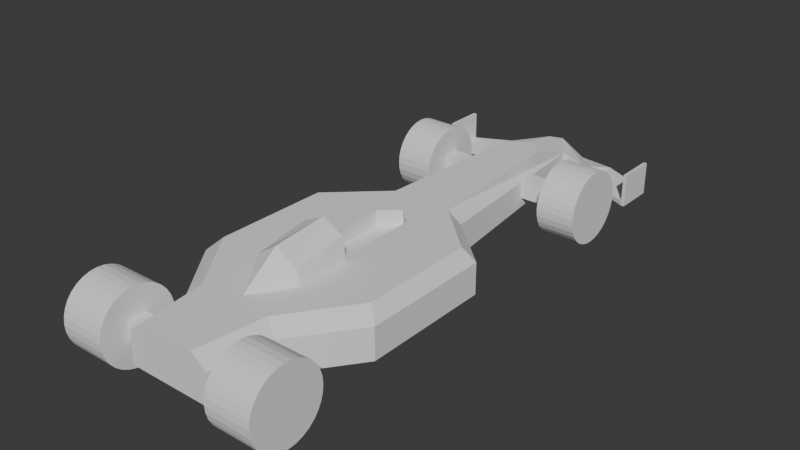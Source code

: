 # Source: car_mirrored.blend  (saved by Blender 5.0.119; exported with 4.5.12 LTS)
import bpy
from mathutils import Matrix  # noqa: F401  (used for matrix-valued properties, if any)

bpy.ops.wm.read_factory_settings(use_empty=True)
scene = bpy.context.scene
scene.name = 'Scene'

# ---- world
world_world = bpy.data.worlds.new('World'); scene.world = world_world
world_world.use_nodes = True; world_world.node_tree.nodes.clear()
_N = world_world.node_tree.nodes; _L = world_world.node_tree.links
n0 = _N.new('ShaderNodeOutputWorld'); n0.name = 'World Output'; n0.location = (200, 100)
n1 = _N.new('ShaderNodeBackground'); n1.name = 'Background'; n1.location = (-200, 100)
n1.inputs[0].default_value = (0.05088, 0.05088, 0.05088, 1.0)
_L.new(n1.outputs[0], n0.inputs[0])
n0.is_active_output = True
world_world.color = (0.05088, 0.05088, 0.05088)
world_world.sun_shadow_jitter_overblur = 0.0

# ---- meshes
me_wheel_fl = bpy.data.meshes.new('Wheel_FL')
me_wheel_fl.from_pydata([(-0.1777, 0.3296, -1.49e-08), (0.1777, 0.3296, 4.47e-08), (-0.1777, 0.3233, -0.06431), (0.1777, 0.3233, -0.06431), (-0.1777, 0.3045, -0.1261), (0.1777, 0.3045, -0.1261), (-0.1777, 0.2741, -0.1831), (0.1777, 0.2741, -0.1831), (-0.1777, 0.2331, -0.2331), (0.1777, 0.2331, -0.2331), (-0.1777, 0.1831, -0.2741), (0.1777, 0.1831, -0.2741), (-0.1777, 0.1261, -0.3045), (0.1777, 0.1261, -0.3045), (-0.1777, 0.06431, -0.3233), (0.1777, 0.06431, -0.3233), (-0.1777, 4.768e-07, -0.3296), (0.1777, 4.768e-07, -0.3296), (-0.1777, -0.06431, -0.3233), (0.1777, -0.06431, -0.3233), (-0.1777, -0.1261, -0.3045), (0.1777, -0.1261, -0.3045), (-0.1777, -0.1831, -0.2741), (0.1777, -0.1831, -0.2741), (-0.1777, -0.2331, -0.2331), (0.1777, -0.2331, -0.2331), (-0.1777, -0.2741, -0.1831), (0.1777, -0.2741, -0.1831), (-0.1777, -0.3045, -0.1261), (0.1777, -0.3045, -0.1261), (-0.1777, -0.3233, -0.06431), (0.1777, -0.3233, -0.06431), (-0.1777, -0.3296, -1.49e-08), (0.1777, -0.3296, 4.47e-08), (-0.1777, -0.3233, 0.06431), (0.1777, -0.3233, 0.06431), (-0.1777, -0.3045, 0.1261), (0.1777, -0.3045, 0.1261), (-0.1777, -0.2741, 0.1831), (0.1777, -0.2741, 0.1831), (-0.1777, -0.2331, 0.2331), (0.1777, -0.2331, 0.2331), (-0.1777, -0.1831, 0.2741), (0.1777, -0.1831, 0.2741), (-0.1777, -0.1261, 0.3045), (0.1777, -0.1261, 0.3045), (-0.1777, -0.06431, 0.3233), (0.1777, -0.06431, 0.3233), (-0.1777, 4.768e-07, 0.3296), (0.1777, 4.768e-07, 0.3296), (-0.1777, 0.06431, 0.3233), (0.1777, 0.06431, 0.3233), (-0.1777, 0.1261, 0.3045), (0.1777, 0.1261, 0.3045), (-0.1777, 0.1831, 0.2741), (0.1777, 0.1831, 0.2741), (-0.1777, 0.2331, 0.2331), (0.1777, 0.2331, 0.2331), (-0.1777, 0.2741, 0.1831), (0.1777, 0.2741, 0.1831), (-0.1777, 0.3045, 0.1261), (0.1777, 0.3045, 0.1261), (-0.1777, 0.3233, 0.06431), (0.1777, 0.3233, 0.06431)], [], [(0, 1, 3, 2), (2, 3, 5, 4), (4, 5, 7, 6), (6, 7, 9, 8), (8, 9, 11, 10), (10, 11, 13, 12), (12, 13, 15, 14), (14, 15, 17, 16), (16, 17, 19, 18), (18, 19, 21, 20), (20, 21, 23, 22), (22, 23, 25, 24), (24, 25, 27, 26), (26, 27, 29, 28), (28, 29, 31, 30), (30, 31, 33, 32), (32, 33, 35, 34), (34, 35, 37, 36), (36, 37, 39, 38), (38, 39, 41, 40), (40, 41, 43, 42), (42, 43, 45, 44), (44, 45, 47, 46), (46, 47, 49, 48), (48, 49, 51, 50), (50, 51, 53, 52), (52, 53, 55, 54), (54, 55, 57, 56), (56, 57, 59, 58), (58, 59, 61, 60), (3, 1, 63, 61, 59, 57, 55, 53, 51, 49, 47, 45, 43, 41, 39, 37, 35, 33, 31, 29, 27, 25, 23, 21, 19, 17, 15, 13, 11, 9, 7, 5), (60, 61, 63, 62), (62, 63, 1, 0), (0, 2, 4, 6, 8, 10, 12, 14, 16, 18, 20, 22, 24, 26, 28, 30, 32, 34, 36, 38, 40, 42, 44, 46, 48, 50, 52, 54, 56, 58, 60, 62)])
_uv = me_wheel_fl.uv_layers.new(name='UVMap')
_uv.uv.foreach_set('vector', [1.16, 0.5, 1.16, 1.0, 1.129, 1.0, 1.129, 0.5, 1.129, 0.5, 1.129, 1.0, 1.411, 1.0, 1.411, 0.5, 1.411, 0.5, 1.411, 1.0, 1.676, 1.0, 1.676, 0.5, 1.676, 0.5, 1.676, 1.0, 1.91, 1.0, 1.91, 0.5, 1.91, 0.5, 1.91, 1.0, 2.105, 1.0, 2.105, 0.5, 2.105, 0.5, 2.105, 1.0, 2.252, 1.0, 2.252, 0.5, 2.252, 0.5, 2.252, 1.0, 2.343, 1.0, 2.343, 0.5, 2.343, 0.5, 2.343, 1.0, 2.374, 1.0, 2.374, 0.5, 2.374, 0.5, 2.374, 1.0, 2.33, 1.0, 2.312, 0.5, 2.312, 0.5, 2.33, 1.0, 2.189, 1.0, 2.188, 0.5, 2.188, 0.5, 2.189, 1.0, 2.007, 1.0, 2.007, 0.5, 2.007, 0.5, 2.007, 1.0, 1.773, 1.0, 1.773, 0.5, 1.773, 0.5, 1.773, 1.0, 1.496, 1.0, 1.496, 0.5, 1.496, 0.5, 1.496, 1.0, 1.184, 1.0, 1.184, 0.5, 1.184, 0.5, 1.184, 1.0, 0.8481, 1.0, 0.8481, 0.5, 0.8481, 0.5, 0.8481, 1.0, 0.5, 1.0, 0.5, 0.5, 0.5, 0.5, 0.5, 1.0, 0.1519, 1.0, 0.1519, 0.5, 0.1519, 0.5, 0.1519, 1.0, -0.184, 1.0, -0.184, 0.5, -0.184, 0.5, -0.184, 1.0, -0.496, 1.0, -0.496, 0.5, -0.496, 0.5, -0.496, 1.0, -0.7734, 1.0, -0.7734, 0.5, -0.7734, 0.5, -0.7734, 1.0, -1.007, 1.0, -1.007, 0.5, -1.007, 0.5, -1.007, 1.0, -1.188, 1.0, -1.189, 0.5, -1.189, 0.5, -1.188, 1.0, -1.312, 1.0, -1.33, 0.5, -1.33, 0.5, -1.312, 1.0, -1.374, 1.0, -1.374, 0.5, -1.374, 0.5, -1.374, 1.0, -1.343, 1.0, -1.343, 0.5, -1.343, 0.5, -1.343, 1.0, -1.252, 1.0, -1.252, 0.5, -1.252, 0.5, -1.252, 1.0, -1.105, 1.0, -1.105, 0.5, -1.105, 0.5, -1.105, 1.0, -0.9103, 1.0, -0.9103, 0.5, -0.9103, 0.5, -0.9103, 1.0, -0.6755, 1.0, -0.6755, 0.5, -0.6755, 0.5, -0.6755, 1.0, -0.4112, 1.0, -0.4112, 0.5, 0.2968, 2.942, 0.25, 2.947, 0.2032, 2.942, 0.1582, 2.929, 0.1167, 2.906, 0.08029, 2.877, 0.05045, 2.84, 0.02827, 2.799, 0.01461, 2.754, 0.01, 2.707, 0.01461, 2.66, 0.02827, 2.615, 0.05045, 2.574, 0.08029, 2.537, 0.1167, 2.507, 0.1582, 2.485, 0.2032, 2.472, 0.25, 2.467, 0.2968, 2.472, 0.3418, 2.485, 0.3833, 2.507, 0.4197, 2.537, 0.4496, 2.574, 0.4717, 2.615, 0.4854, 2.66, 0.49, 2.707, 0.4854, 2.754, 0.4717, 2.799, 0.4496, 2.84, 0.4197, 2.877, 0.3833, 2.906, 0.3418, 2.929, -0.4112, 0.5, -0.4112, 1.0, -0.1287, 1.0, -0.1287, 0.5, -0.1287, 0.5, -0.1287, 1.0, -0.16, 1.0, -0.16, 0.5, 0.75, 2.947, 0.7968, 2.942, 0.8418, 2.929, 0.8833, 2.906, 0.9197, 2.877, 0.9496, 2.84, 0.9717, 2.799, 0.9854, 2.754, 0.99, 2.707, 0.9854, 2.66, 0.9717, 2.615, 0.9496, 2.574, 0.9197, 2.537, 0.8833, 2.507, 0.8418, 2.485, 0.7968, 2.472, 0.75, 2.467, 0.7032, 2.472, 0.6582, 2.485, 0.6167, 2.507, 0.5803, 2.537, 0.5504, 2.574, 0.5283, 2.615, 0.5146, 2.66, 0.51, 2.707, 0.5146, 2.754, 0.5283, 2.799, 0.5504, 2.84, 0.5803, 2.877, 0.6167, 2.906, 0.6582, 2.929, 0.7032, 2.942])
me_wheel_fl.update()
me_car = bpy.data.meshes.new('Car')
me_car.from_pydata([(-0.3928, -1.785, -0.05), (-0.1689, 2.847, -0.05), (-0.8667, -0.6775, -0.05), (0.0, 2.847, -0.05), (0.0, 2.525, 0.3428), (0.0, -1.785, -0.05), (0.0, -1.785, 0.3428), (-0.3923, 0.9339, -0.05), (0.0, 0.6737, 0.1931), (-0.3928, -1.785, 0.2328), (-0.1689, 2.847, 0.1688), (-0.8667, -0.6775, 0.2328), (-0.1677, -0.08927, 0.3428), (-0.3923, 0.9339, 0.2328), (-0.3928, 2.847, 0.09637), (0.0, 2.847, -0.05), (0.0, 2.847, 0.2903), (0.0, 3.089, 0.194), (-0.1689, 3.208, -0.002502), (-0.1689, 3.208, -0.05), (0.0, 3.208, 0.04969), (0.0, 3.208, -0.05), (-0.9689, 2.601, -0.05), (-0.9689, 2.962, -0.05), (-0.1689, 3.028, 0.1199), (-0.4924, 3.171, -0.05), (-0.4924, 3.171, -0.003358), (-0.4924, 2.81, -0.003358), (-0.4924, 2.81, -0.05), (-0.8641, 0.5056, -0.05), (-0.1617, 0.522, 0.3428), (-0.8641, 0.5056, 0.2328), (-0.9376, 2.962, -0.05), (-0.9376, 2.962, -0.007185), (-0.9376, 2.601, -0.007185), (-0.9376, 2.601, -0.05), (-0.9702, 2.962, 0.2487), (-0.9702, 2.601, 0.2487), (-0.9389, 2.962, 0.2489), (-0.9389, 2.601, 0.2489), (-0.2142, 2.002, 0.03985), (-0.2142, 2.002, 0.2077), (-0.2142, 2.169, 0.03985), (-0.2142, 2.169, 0.2077), (-0.4567, -1.228, -0.05), (0.0, 0.6737, -0.05), (-0.1677, -0.08927, 0.1931), (-0.4567, -1.228, 0.2328), (-0.2142, -1.692, 0.03985), (-0.2142, -1.692, 0.2077), (-0.2142, -1.524, 0.03985), (-0.2142, -1.524, 0.2077), (0.0, 0.6737, 0.3428), (0.0, -0.1351, 0.3428), (-0.2762, 0.9075, 0.3428), (-0.189, 2.363, 0.3428), (-0.7522, 0.4646, 0.3428), (-0.3356, -1.175, 0.3428), (-0.7586, -0.5815, 0.3428), (-0.2561, -1.785, 0.3428), (-0.1617, 0.522, 0.1931), (0.0, -0.1351, 0.1931), (0.0, -1.087, 0.3428), (0.0, -0.2586, 0.3428), (-0.2304, -0.2586, 0.3428), (-0.1928, -0.2586, 0.5476), (0.0, -0.2586, 0.6418), (0.0, -0.2586, 0.3428), (-0.2304, -0.2586, 0.3428), (-0.1928, -0.2586, 0.5476), (0.0, -0.2586, 0.6418), (0.0, -0.746, 0.3428), (-0.2304, -0.746, 0.3428), (-0.1928, -0.746, 0.4672), (0.0, -0.746, 0.5962), (-0.7389, -1.524, 0.2077), (-0.7389, -1.692, 0.2077), (-0.7389, -1.692, 0.03985), (-0.7389, -1.524, 0.03985), (-0.7669, 2.169, 0.03985), (-0.7669, 2.002, 0.03985), (-0.7669, 2.002, 0.2077), (-0.7669, 2.169, 0.2077), (0.3928, -1.785, -0.05), (0.1689, 2.847, -0.05), (0.8667, -0.6775, -0.05), (0.3923, 0.9339, -0.05), (0.3928, -1.785, 0.2328), (0.1689, 2.847, 0.1688), (0.8667, -0.6775, 0.2328), (0.1677, -0.08927, 0.3428), (0.3923, 0.9339, 0.2328), (0.3928, 2.847, 0.09637), (0.1689, 3.208, -0.002502), (0.1689, 3.208, -0.05), (0.9689, 2.601, -0.05), (0.9689, 2.962, -0.05), (0.1689, 3.028, 0.1199), (0.4924, 3.171, -0.05), (0.4924, 3.171, -0.003358), (0.4924, 2.81, -0.003358), (0.4924, 2.81, -0.05), (0.8641, 0.5056, -0.05), (0.1617, 0.522, 0.3428), (0.8641, 0.5056, 0.2328), (0.9376, 2.962, -0.05), (0.9376, 2.962, -0.007185), (0.9376, 2.601, -0.007185), (0.9376, 2.601, -0.05), (0.9702, 2.962, 0.2487), (0.9702, 2.601, 0.2487), (0.9389, 2.962, 0.2489), (0.9389, 2.601, 0.2489), (0.2142, 2.002, 0.03985), (0.2142, 2.002, 0.2077), (0.2142, 2.169, 0.03985), (0.2142, 2.169, 0.2077), (0.4567, -1.228, -0.05), (0.1677, -0.08927, 0.1931), (0.4567, -1.228, 0.2328), (0.2142, -1.692, 0.03985), (0.2142, -1.692, 0.2077), (0.2142, -1.524, 0.03985), (0.2142, -1.524, 0.2077), (0.2762, 0.9075, 0.3428), (0.189, 2.363, 0.3428), (0.7522, 0.4646, 0.3428), (0.3356, -1.175, 0.3428), (0.7586, -0.5815, 0.3428), (0.2561, -1.785, 0.3428), (0.1617, 0.522, 0.1931), (0.2304, -0.2586, 0.3428), (0.1928, -0.2586, 0.5476), (0.2304, -0.2586, 0.3428), (0.1928, -0.2586, 0.5476), (0.2304, -0.746, 0.3428), (0.1928, -0.746, 0.4672), (0.7389, -1.524, 0.2077), (0.7389, -1.692, 0.2077), (0.7389, -1.692, 0.03985), (0.7389, -1.524, 0.03985), (0.7669, 2.169, 0.03985), (0.7669, 2.002, 0.03985), (0.7669, 2.002, 0.2077), (0.7669, 2.169, 0.2077)], [(45, 52), (3, 15)], [(54, 55, 10, 13), (56, 54, 13, 31), (57, 58, 11, 47), (2, 11, 31, 29), (5, 6, 59, 9, 0), (44, 47, 11, 2), (14, 1, 10), (55, 16, 17, 24, 10), (17, 20, 18, 24), (19, 18, 20, 21), (15, 1, 19, 21), (35, 34, 39, 37, 22), (14, 10, 24, 18), (23, 36, 38, 33, 32), (32, 35, 22, 23), (7, 13, 10, 1), (19, 1, 28, 25), (1, 14, 27, 28), (14, 18, 26, 27), (18, 19, 25, 26), (29, 31, 13, 7), (9, 47, 44, 0), (58, 56, 31, 11), (25, 28, 35, 32), (28, 27, 34, 35), (27, 26, 33, 34), (26, 25, 32, 33), (39, 38, 36, 37), (34, 33, 38, 39), (55, 4, 16), (42, 43, 41, 40), (48, 77, 78, 50), (50, 78, 75, 51), (22, 37, 36, 23), (59, 57, 47, 9), (50, 51, 49, 48), (3, 5, 0, 44, 2, 29, 7, 1), (12, 30, 52, 4, 55, 54, 56, 58, 57, 59, 6, 62, 63, 53), (53, 61, 46, 12), (30, 12, 46, 60), (52, 30, 60, 8), (61, 8, 60, 46), (67, 68, 69, 70), (71, 74, 73, 72), (70, 69, 73, 74), (69, 68, 72, 73), (73, 72, 62), (62, 74, 73), (40, 80, 79, 42), (42, 79, 82, 43), (51, 75, 76, 49), (80, 81, 82, 79), (41, 81, 80, 40), (43, 82, 81, 41), (49, 76, 77, 48), (77, 76, 75, 78), (124, 91, 88, 125), (126, 104, 91, 124), (127, 119, 89, 128), (85, 102, 104, 89), (5, 83, 87, 129, 6), (117, 85, 89, 119), (92, 88, 84), (125, 88, 97, 17, 16), (17, 97, 93, 20), (94, 21, 20, 93), (15, 21, 94, 84), (108, 95, 110, 112, 107), (92, 93, 97, 88), (96, 105, 106, 111, 109), (105, 96, 95, 108), (86, 84, 88, 91), (94, 98, 101, 84), (84, 101, 100, 92), (92, 100, 99, 93), (93, 99, 98, 94), (102, 86, 91, 104), (87, 83, 117, 119), (128, 89, 104, 126), (98, 105, 108, 101), (101, 108, 107, 100), (100, 107, 106, 99), (99, 106, 105, 98), (112, 110, 109, 111), (107, 112, 111, 106), (125, 16, 4), (115, 113, 114, 116), (120, 122, 140, 139), (122, 123, 137, 140), (95, 96, 109, 110), (129, 87, 119, 127), (122, 120, 121, 123), (3, 84, 86, 102, 85, 117, 83, 5), (90, 53, 63, 62, 6, 129, 127, 128, 126, 124, 125, 4, 52, 103), (53, 90, 118, 61), (103, 130, 118, 90), (52, 8, 130, 103), (61, 118, 130, 8), (67, 70, 134, 133), (71, 135, 136, 74), (70, 74, 136, 134), (134, 136, 135, 133), (136, 62, 135), (62, 136, 74), (113, 115, 141, 142), (115, 116, 144, 141), (123, 121, 138, 137), (142, 141, 144, 143), (114, 113, 142, 143), (116, 114, 143, 144), (121, 120, 139, 138), (139, 140, 137, 138)])
_uv = me_car.uv_layers.new(name='UVMap')
_uv.uv.foreach_set('vector', [0.625, 0.1899, 0.625, 0.2665, 0.555, 0.25, 0.555, 0.1875, 0.625, 0.1572, 0.625, 0.1899, 0.555, 0.1875, 0.555, 0.1547, 0.625, 0.07001, 0.625, 0.1277, 0.555, 0.125, 0.555, 0.06852, 0.375, 0.125, 0.555, 0.125, 0.555, 0.1547, 0.375, 0.1547, 0.375, 0.875, 0.625, 0.875, 0.625, 0.9565, 0.555, 1.0, 0.375, 1.0, 0.375, 0.06852, 0.555, 0.06852, 0.555, 0.125, 0.375, 0.125, 0.465, 0.25, 0.125, 0.5, 0.555, 0.25, 0.625, 0.2665, 0.0, 0.0, 0.0, 0.0, 0.0, 0.0, 0.555, 0.25, 0.0, 0.0, 0.0, 0.0, 0.465, 0.25, 0.0, 0.0, 0.375, 0.25, 0.465, 0.25, 0.0, 0.0, 0.0, 0.0, 0.0, 0.0, 0.0, 0.0, 0.0, 0.0, 0.0, 0.0, 0.375, 0.25, 0.465, 0.25, 0.465, 0.25, 0.465, 0.25, 0.375, 0.25, 0.465, 0.25, 0.555, 0.25, 0.0, 0.0, 0.465, 0.25, 0.375, 0.25, 0.465, 0.25, 0.465, 0.25, 0.465, 0.25, 0.375, 0.25, 0.0, 0.0, 0.0, 0.0, 0.0, 0.0, 0.0, 0.0, 0.125, 0.5625, 0.555, 0.1875, 0.555, 0.25, 0.125, 0.5, 0.0, 0.0, 0.0, 0.0, 0.0, 0.0, 0.0, 0.0, 0.375, 0.25, 0.465, 0.25, 0.465, 0.25, 0.375, 0.25, 0.465, 0.25, 0.465, 0.25, 0.465, 0.25, 0.465, 0.25, 0.465, 0.25, 0.375, 0.25, 0.375, 0.25, 0.465, 0.25, 0.375, 0.1547, 0.555, 0.1547, 0.555, 0.1875, 0.375, 0.1875, 0.555, 0.0, 0.555, 0.06852, 0.375, 0.06852, 0.375, 0.0, 0.625, 0.1277, 0.625, 0.1572, 0.555, 0.1547, 0.555, 0.125, 0.0, 0.0, 0.0, 0.0, 0.0, 0.0, 0.0, 0.0, 0.375, 0.25, 0.465, 0.25, 0.465, 0.25, 0.375, 0.25, 0.465, 0.25, 0.465, 0.25, 0.465, 0.25, 0.465, 0.25, 0.465, 0.25, 0.375, 0.25, 0.375, 0.25, 0.465, 0.25, 0.465, 0.25, 0.465, 0.25, 0.465, 0.25, 0.465, 0.25, 0.465, 0.25, 0.465, 0.25, 0.465, 0.25, 0.465, 0.25, 0.842, 0.5, 0.75, 0.5, 0.0, 0.0, 0.375, 0.5, 0.625, 0.5, 0.625, 0.75, 0.375, 0.75, 0.375, 0.75, 0.125, 0.75, 0.125, 0.5, 0.375, 0.5, 0.375, 0.5, 0.375, 0.25, 0.625, 0.25, 0.625, 0.5, 0.375, 0.25, 0.465, 0.25, 0.465, 0.25, 0.375, 0.25, 0.625, 0.0, 0.625, 0.07001, 0.555, 0.06852, 0.555, 0.0, 0.375, 0.5, 0.625, 0.5, 0.625, 0.75, 0.375, 0.75, 0.25, 0.5, 0.25, 0.75, 0.125, 0.75, 0.125, 0.6815, 0.125, 0.625, 0.125, 0.5953, 0.125, 0.5625, 0.125, 0.5, 0.8513, 0.6299, 0.848, 0.5979, 0.0, 0.0, 0.75, 0.5, 0.842, 0.5, 0.625, 0.1899, 0.8548, 0.5953, 0.8594, 0.625, 0.625, 0.07001, 0.625, 0.0, 0.625, 0.875, 0.3125, 0.4375, 0.1562, 0.2188, 0.0, 0.0, 0.0, 0.0, 0.0, 0.0, 0.0, 0.0, 0.8513, 0.6299, 0.848, 0.5979, 0.8513, 0.6299, 0.0, 0.0, 0.0, 0.0, 0.0, 0.0, 0.848, 0.5979, 0.0, 0.0, 0.0, 0.0, 0.0, 0.0, 0.0, 0.0, 0.0, 0.0, 0.0, 0.0, 0.0, 0.0, 0.0, 0.0, 0.0, 0.0, 0.0, 0.0, 0.0, 0.0, 0.0, 0.0, 0.0, 0.0, 0.0, 0.0, 0.0, 0.0, 0.0, 0.0, 0.0, 0.0, 0.0, 0.0, 0.0, 0.0, 0.0, 0.0, 0.0, 0.0, 0.0, 0.0, 0.0, 0.0, 0.0, 0.0, 0.0, 0.0, 0.0, 0.0, 0.0, 0.0, 0.0, 0.0, 0.375, 0.75, 0.375, 0.0, 0.375, 0.25, 0.375, 0.5, 0.375, 0.5, 0.375, 0.25, 0.625, 0.25, 0.625, 0.5, 0.625, 0.5, 0.875, 0.5, 0.875, 0.75, 0.625, 0.75, 0.375, 0.0, 0.625, 0.0, 0.625, 0.25, 0.375, 0.25, 0.625, 0.75, 0.625, 0.0, 0.375, 0.0, 0.375, 0.75, 0.625, 0.5, 0.625, 0.25, 0.625, 0.0, 0.625, 0.75, 0.625, 0.75, 0.625, 1.0, 0.375, 1.0, 0.375, 0.75, 0.375, 0.0, 0.625, 0.0, 0.625, 0.25, 0.375, 0.25, 0.625, 0.1899, 0.555, 0.1875, 0.555, 0.25, 0.625, 0.2665, 0.625, 0.1572, 0.555, 0.1547, 0.555, 0.1875, 0.625, 0.1899, 0.625, 0.07001, 0.555, 0.06852, 0.555, 0.125, 0.625, 0.1277, 0.375, 0.125, 0.375, 0.1547, 0.555, 0.1547, 0.555, 0.125, 0.375, 0.875, 0.375, 1.0, 0.555, 1.0, 0.625, 0.9565, 0.625, 0.875, 0.375, 0.06852, 0.375, 0.125, 0.555, 0.125, 0.555, 0.06852, 0.465, 0.25, 0.555, 0.25, 0.125, 0.5, 0.625, 0.2665, 0.555, 0.25, 0.0, 0.0, 0.0, 0.0, 0.0, 0.0, 0.0, 0.0, 0.0, 0.0, 0.465, 0.25, 0.0, 0.0, 0.375, 0.25, 0.0, 0.0, 0.0, 0.0, 0.465, 0.25, 0.0, 0.0, 0.0, 0.0, 0.0, 0.0, 0.0, 0.0, 0.375, 0.25, 0.375, 0.25, 0.465, 0.25, 0.465, 0.25, 0.465, 0.25, 0.465, 0.25, 0.465, 0.25, 0.0, 0.0, 0.555, 0.25, 0.375, 0.25, 0.375, 0.25, 0.465, 0.25, 0.465, 0.25, 0.465, 0.25, 0.0, 0.0, 0.0, 0.0, 0.0, 0.0, 0.0, 0.0, 0.125, 0.5625, 0.125, 0.5, 0.555, 0.25, 0.555, 0.1875, 0.0, 0.0, 0.0, 0.0, 0.0, 0.0, 0.0, 0.0, 0.375, 0.25, 0.375, 0.25, 0.465, 0.25, 0.465, 0.25, 0.465, 0.25, 0.465, 0.25, 0.465, 0.25, 0.465, 0.25, 0.465, 0.25, 0.465, 0.25, 0.375, 0.25, 0.375, 0.25, 0.375, 0.1547, 0.375, 0.1875, 0.555, 0.1875, 0.555, 0.1547, 0.555, 0.0, 0.375, 0.0, 0.375, 0.06852, 0.555, 0.06852, 0.625, 0.1277, 0.555, 0.125, 0.555, 0.1547, 0.625, 0.1572, 0.0, 0.0, 0.0, 0.0, 0.0, 0.0, 0.0, 0.0, 0.375, 0.25, 0.375, 0.25, 0.465, 0.25, 0.465, 0.25, 0.465, 0.25, 0.465, 0.25, 0.465, 0.25, 0.465, 0.25, 0.465, 0.25, 0.465, 0.25, 0.375, 0.25, 0.375, 0.25, 0.465, 0.25, 0.465, 0.25, 0.465, 0.25, 0.465, 0.25, 0.465, 0.25, 0.465, 0.25, 0.465, 0.25, 0.465, 0.25, 0.842, 0.5, 0.0, 0.0, 0.75, 0.5, 0.375, 0.5, 0.375, 0.75, 0.625, 0.75, 0.625, 0.5, 0.375, 0.75, 0.375, 0.5, 0.125, 0.5, 0.125, 0.75, 0.375, 0.5, 0.625, 0.5, 0.625, 0.25, 0.375, 0.25, 0.375, 0.25, 0.375, 0.25, 0.465, 0.25, 0.465, 0.25, 0.625, 0.0, 0.555, 0.0, 0.555, 0.06852, 0.625, 0.07001, 0.375, 0.5, 0.375, 0.75, 0.625, 0.75, 0.625, 0.5, 0.25, 0.5, 0.125, 0.5, 0.125, 0.5625, 0.125, 0.5953, 0.125, 0.625, 0.125, 0.6815, 0.125, 0.75, 0.25, 0.75, 0.8513, 0.6299, 0.0, 0.0, 0.1562, 0.2188, 0.3125, 0.4375, 0.625, 0.875, 0.625, 0.0, 0.625, 0.07001, 0.8594, 0.625, 0.8548, 0.5953, 0.625, 0.1899, 0.842, 0.5, 0.75, 0.5, 0.0, 0.0, 0.848, 0.5979, 0.0, 0.0, 0.8513, 0.6299, 0.0, 0.0, 0.0, 0.0, 0.848, 0.5979, 0.0, 0.0, 0.0, 0.0, 0.8513, 0.6299, 0.0, 0.0, 0.0, 0.0, 0.0, 0.0, 0.848, 0.5979, 0.0, 0.0, 0.0, 0.0, 0.0, 0.0, 0.0, 0.0, 0.0, 0.0, 0.0, 0.0, 0.0, 0.0, 0.0, 0.0, 0.0, 0.0, 0.0, 0.0, 0.0, 0.0, 0.0, 0.0, 0.0, 0.0, 0.0, 0.0, 0.0, 0.0, 0.0, 0.0, 0.0, 0.0, 0.0, 0.0, 0.0, 0.0, 0.0, 0.0, 0.0, 0.0, 0.0, 0.0, 0.0, 0.0, 0.0, 0.0, 0.0, 0.0, 0.0, 0.0, 0.375, 0.75, 0.375, 0.5, 0.375, 0.25, 0.375, 0.0, 0.375, 0.5, 0.625, 0.5, 0.625, 0.25, 0.375, 0.25, 0.625, 0.5, 0.625, 0.75, 0.875, 0.75, 0.875, 0.5, 0.375, 0.0, 0.375, 0.25, 0.625, 0.25, 0.625, 0.0, 0.625, 0.75, 0.375, 0.75, 0.375, 0.0, 0.625, 0.0, 0.625, 0.5, 0.625, 0.75, 0.625, 0.0, 0.625, 0.25, 0.625, 0.75, 0.375, 0.75, 0.375, 1.0, 0.625, 1.0, 0.375, 0.0, 0.375, 0.25, 0.625, 0.25, 0.625, 0.0])
me_car.update()
me_rear_axle = bpy.data.meshes.new('Rear_Axle')
me_rear_axle.from_pydata([(-0.945, 0.3296, -2.235e-08), (-0.5329, 0.3296, 3.725e-08), (-0.945, 0.3233, -0.06431), (-0.5329, 0.3233, -0.06431), (-0.945, 0.3045, -0.1261), (-0.5329, 0.3045, -0.1261), (-0.945, 0.2741, -0.1831), (-0.5329, 0.2741, -0.1831), (-0.945, 0.2331, -0.2331), (-0.5329, 0.2331, -0.2331), (-0.945, 0.1831, -0.2741), (-0.5329, 0.1831, -0.2741), (-0.945, 0.1261, -0.3045), (-0.5329, 0.1261, -0.3045), (-0.945, 0.06431, -0.3233), (-0.5329, 0.06431, -0.3233), (-0.945, 1.192e-07, -0.3296), (-0.5329, 1.192e-07, -0.3296), (-0.945, -0.06431, -0.3233), (-0.5329, -0.06431, -0.3233), (-0.945, -0.1261, -0.3045), (-0.5329, -0.1261, -0.3045), (-0.945, -0.1831, -0.2741), (-0.5329, -0.1831, -0.2741), (-0.945, -0.2331, -0.2331), (-0.5329, -0.2331, -0.2331), (-0.945, -0.2741, -0.1831), (-0.5329, -0.2741, -0.1831), (-0.945, -0.3045, -0.1261), (-0.5329, -0.3045, -0.1261), (-0.945, -0.3233, -0.06431), (-0.5329, -0.3233, -0.06431), (-0.945, -0.3296, -2.235e-08), (-0.5329, -0.3296, 3.725e-08), (-0.945, -0.3233, 0.06431), (-0.5329, -0.3233, 0.06431), (-0.945, -0.3045, 0.1261), (-0.5329, -0.3045, 0.1261), (-0.945, -0.2741, 0.1831), (-0.5329, -0.2741, 0.1831), (-0.945, -0.2331, 0.2331), (-0.5329, -0.2331, 0.2331), (-0.945, -0.1831, 0.2741), (-0.5329, -0.1831, 0.2741), (-0.945, -0.1261, 0.3045), (-0.5329, -0.1261, 0.3045), (-0.945, -0.06431, 0.3233), (-0.5329, -0.06431, 0.3233), (-0.945, 1.192e-07, 0.3296), (-0.5329, 1.192e-07, 0.3296), (-0.945, 0.06431, 0.3233), (-0.5329, 0.06431, 0.3233), (-0.945, 0.1261, 0.3045), (-0.5329, 0.1261, 0.3045), (-0.945, 0.1831, 0.2741), (-0.5329, 0.1831, 0.2741), (-0.945, 0.2331, 0.2331), (-0.5329, 0.2331, 0.2331), (-0.945, 0.2741, 0.1831), (-0.5329, 0.2741, 0.1831), (-0.945, 0.3045, 0.1261), (-0.5329, 0.3045, 0.1261), (-0.945, 0.3233, 0.06431), (-0.5329, 0.3233, 0.06431), (0.945, 0.3296, -2.235e-08), (0.5329, 0.3296, 3.725e-08), (0.945, 0.3233, -0.06431), (0.5329, 0.3233, -0.06431), (0.945, 0.3045, -0.1261), (0.5329, 0.3045, -0.1261), (0.945, 0.2741, -0.1831), (0.5329, 0.2741, -0.1831), (0.945, 0.2331, -0.2331), (0.5329, 0.2331, -0.2331), (0.945, 0.1831, -0.2741), (0.5329, 0.1831, -0.2741), (0.945, 0.1261, -0.3045), (0.5329, 0.1261, -0.3045), (0.945, 0.06431, -0.3233), (0.5329, 0.06431, -0.3233), (0.945, 1.192e-07, -0.3296), (0.5329, 1.192e-07, -0.3296), (0.945, -0.06431, -0.3233), (0.5329, -0.06431, -0.3233), (0.945, -0.1261, -0.3045), (0.5329, -0.1261, -0.3045), (0.945, -0.1831, -0.2741), (0.5329, -0.1831, -0.2741), (0.945, -0.2331, -0.2331), (0.5329, -0.2331, -0.2331), (0.945, -0.2741, -0.1831), (0.5329, -0.2741, -0.1831), (0.945, -0.3045, -0.1261), (0.5329, -0.3045, -0.1261), (0.945, -0.3233, -0.06431), (0.5329, -0.3233, -0.06431), (0.945, -0.3296, -2.235e-08), (0.5329, -0.3296, 3.725e-08), (0.945, -0.3233, 0.06431), (0.5329, -0.3233, 0.06431), (0.945, -0.3045, 0.1261), (0.5329, -0.3045, 0.1261), (0.945, -0.2741, 0.1831), (0.5329, -0.2741, 0.1831), (0.945, -0.2331, 0.2331), (0.5329, -0.2331, 0.2331), (0.945, -0.1831, 0.2741), (0.5329, -0.1831, 0.2741), (0.945, -0.1261, 0.3045), (0.5329, -0.1261, 0.3045), (0.945, -0.06431, 0.3233), (0.5329, -0.06431, 0.3233), (0.945, 1.192e-07, 0.3296), (0.5329, 1.192e-07, 0.3296), (0.945, 0.06431, 0.3233), (0.5329, 0.06431, 0.3233), (0.945, 0.1261, 0.3045), (0.5329, 0.1261, 0.3045), (0.945, 0.1831, 0.2741), (0.5329, 0.1831, 0.2741), (0.945, 0.2331, 0.2331), (0.5329, 0.2331, 0.2331), (0.945, 0.2741, 0.1831), (0.5329, 0.2741, 0.1831), (0.945, 0.3045, 0.1261), (0.5329, 0.3045, 0.1261), (0.945, 0.3233, 0.06431), (0.5329, 0.3233, 0.06431)], [], [(0, 1, 3, 2), (2, 3, 5, 4), (4, 5, 7, 6), (6, 7, 9, 8), (8, 9, 11, 10), (10, 11, 13, 12), (12, 13, 15, 14), (14, 15, 17, 16), (16, 17, 19, 18), (18, 19, 21, 20), (20, 21, 23, 22), (22, 23, 25, 24), (24, 25, 27, 26), (26, 27, 29, 28), (28, 29, 31, 30), (30, 31, 33, 32), (32, 33, 35, 34), (34, 35, 37, 36), (36, 37, 39, 38), (38, 39, 41, 40), (40, 41, 43, 42), (42, 43, 45, 44), (44, 45, 47, 46), (46, 47, 49, 48), (48, 49, 51, 50), (50, 51, 53, 52), (52, 53, 55, 54), (54, 55, 57, 56), (56, 57, 59, 58), (58, 59, 61, 60), (3, 1, 63, 61, 59, 57, 55, 53, 51, 49, 47, 45, 43, 41, 39, 37, 35, 33, 31, 29, 27, 25, 23, 21, 19, 17, 15, 13, 11, 9, 7, 5), (60, 61, 63, 62), (62, 63, 1, 0), (0, 2, 4, 6, 8, 10, 12, 14, 16, 18, 20, 22, 24, 26, 28, 30, 32, 34, 36, 38, 40, 42, 44, 46, 48, 50, 52, 54, 56, 58, 60, 62), (64, 66, 67, 65), (66, 68, 69, 67), (68, 70, 71, 69), (70, 72, 73, 71), (72, 74, 75, 73), (74, 76, 77, 75), (76, 78, 79, 77), (78, 80, 81, 79), (80, 82, 83, 81), (82, 84, 85, 83), (84, 86, 87, 85), (86, 88, 89, 87), (88, 90, 91, 89), (90, 92, 93, 91), (92, 94, 95, 93), (94, 96, 97, 95), (96, 98, 99, 97), (98, 100, 101, 99), (100, 102, 103, 101), (102, 104, 105, 103), (104, 106, 107, 105), (106, 108, 109, 107), (108, 110, 111, 109), (110, 112, 113, 111), (112, 114, 115, 113), (114, 116, 117, 115), (116, 118, 119, 117), (118, 120, 121, 119), (120, 122, 123, 121), (122, 124, 125, 123), (67, 69, 71, 73, 75, 77, 79, 81, 83, 85, 87, 89, 91, 93, 95, 97, 99, 101, 103, 105, 107, 109, 111, 113, 115, 117, 119, 121, 123, 125, 127, 65), (124, 126, 127, 125), (126, 64, 65, 127), (64, 126, 124, 122, 120, 118, 116, 114, 112, 110, 108, 106, 104, 102, 100, 98, 96, 94, 92, 90, 88, 86, 84, 82, 80, 78, 76, 74, 72, 70, 68, 66)])
_uv = me_rear_axle.uv_layers.new(name='UVMap')
_uv.uv.foreach_set('vector', [1.16, 0.5, 1.16, 1.0, 1.129, 1.0, 1.129, 0.5, 1.129, 0.5, 1.129, 1.0, 1.411, 1.0, 1.411, 0.5, 1.411, 0.5, 1.411, 1.0, 1.676, 1.0, 1.676, 0.5, 1.676, 0.5, 1.676, 1.0, 1.91, 1.0, 1.91, 0.5, 1.91, 0.5, 1.91, 1.0, 2.105, 1.0, 2.105, 0.5, 2.105, 0.5, 2.105, 1.0, 2.252, 1.0, 2.252, 0.5, 2.252, 0.5, 2.252, 1.0, 2.343, 1.0, 2.343, 0.5, 2.343, 0.5, 2.343, 1.0, 2.374, 1.0, 2.374, 0.5, 2.374, 0.5, 2.374, 1.0, 2.33, 1.0, 2.312, 0.5, 2.312, 0.5, 2.33, 1.0, 2.189, 1.0, 2.188, 0.5, 2.188, 0.5, 2.189, 1.0, 2.007, 1.0, 2.007, 0.5, 2.007, 0.5, 2.007, 1.0, 1.773, 1.0, 1.773, 0.5, 1.773, 0.5, 1.773, 1.0, 1.496, 1.0, 1.496, 0.5, 1.496, 0.5, 1.496, 1.0, 1.184, 1.0, 1.184, 0.5, 1.184, 0.5, 1.184, 1.0, 0.8481, 1.0, 0.8481, 0.5, 0.8481, 0.5, 0.8481, 1.0, 0.5, 1.0, 0.5, 0.5, 0.5, 0.5, 0.5, 1.0, 0.1519, 1.0, 0.1519, 0.5, 0.1519, 0.5, 0.1519, 1.0, -0.184, 1.0, -0.184, 0.5, -0.184, 0.5, -0.184, 1.0, -0.496, 1.0, -0.496, 0.5, -0.496, 0.5, -0.496, 1.0, -0.7734, 1.0, -0.7734, 0.5, -0.7734, 0.5, -0.7734, 1.0, -1.007, 1.0, -1.007, 0.5, -1.007, 0.5, -1.007, 1.0, -1.188, 1.0, -1.189, 0.5, -1.189, 0.5, -1.188, 1.0, -1.312, 1.0, -1.33, 0.5, -1.33, 0.5, -1.312, 1.0, -1.374, 1.0, -1.374, 0.5, -1.374, 0.5, -1.374, 1.0, -1.343, 1.0, -1.343, 0.5, -1.343, 0.5, -1.343, 1.0, -1.252, 1.0, -1.252, 0.5, -1.252, 0.5, -1.252, 1.0, -1.105, 1.0, -1.105, 0.5, -1.105, 0.5, -1.105, 1.0, -0.9103, 1.0, -0.9103, 0.5, -0.9103, 0.5, -0.9103, 1.0, -0.6755, 1.0, -0.6755, 0.5, -0.6755, 0.5, -0.6755, 1.0, -0.4112, 1.0, -0.4112, 0.5, 0.2968, 2.942, 0.25, 2.947, 0.2032, 2.942, 0.1582, 2.929, 0.1167, 2.906, 0.08029, 2.877, 0.05045, 2.84, 0.02827, 2.799, 0.01461, 2.754, 0.01, 2.707, 0.01461, 2.66, 0.02827, 2.615, 0.05045, 2.574, 0.08029, 2.537, 0.1167, 2.507, 0.1582, 2.485, 0.2032, 2.472, 0.25, 2.467, 0.2968, 2.472, 0.3418, 2.485, 0.3833, 2.507, 0.4197, 2.537, 0.4496, 2.574, 0.4717, 2.615, 0.4854, 2.66, 0.49, 2.707, 0.4854, 2.754, 0.4717, 2.799, 0.4496, 2.84, 0.4197, 2.877, 0.3833, 2.906, 0.3418, 2.929, -0.4112, 0.5, -0.4112, 1.0, -0.1287, 1.0, -0.1287, 0.5, -0.1287, 0.5, -0.1287, 1.0, -0.16, 1.0, -0.16, 0.5, 0.75, 2.947, 0.7968, 2.942, 0.8418, 2.929, 0.8833, 2.906, 0.9197, 2.877, 0.9496, 2.84, 0.9717, 2.799, 0.9854, 2.754, 0.99, 2.707, 0.9854, 2.66, 0.9717, 2.615, 0.9496, 2.574, 0.9197, 2.537, 0.8833, 2.507, 0.8418, 2.485, 0.7968, 2.472, 0.75, 2.467, 0.7032, 2.472, 0.6582, 2.485, 0.6167, 2.507, 0.5803, 2.537, 0.5504, 2.574, 0.5283, 2.615, 0.5146, 2.66, 0.51, 2.707, 0.5146, 2.754, 0.5283, 2.799, 0.5504, 2.84, 0.5803, 2.877, 0.6167, 2.906, 0.6582, 2.929, 0.7032, 2.942, 1.16, 0.5, 1.129, 0.5, 1.129, 1.0, 1.16, 1.0, 1.129, 0.5, 1.411, 0.5, 1.411, 1.0, 1.129, 1.0, 1.411, 0.5, 1.676, 0.5, 1.676, 1.0, 1.411, 1.0, 1.676, 0.5, 1.91, 0.5, 1.91, 1.0, 1.676, 1.0, 1.91, 0.5, 2.105, 0.5, 2.105, 1.0, 1.91, 1.0, 2.105, 0.5, 2.252, 0.5, 2.252, 1.0, 2.105, 1.0, 2.252, 0.5, 2.343, 0.5, 2.343, 1.0, 2.252, 1.0, 2.343, 0.5, 2.374, 0.5, 2.374, 1.0, 2.343, 1.0, 2.374, 0.5, 2.312, 0.5, 2.33, 1.0, 2.374, 1.0, 2.312, 0.5, 2.188, 0.5, 2.189, 1.0, 2.33, 1.0, 2.188, 0.5, 2.007, 0.5, 2.007, 1.0, 2.189, 1.0, 2.007, 0.5, 1.773, 0.5, 1.773, 1.0, 2.007, 1.0, 1.773, 0.5, 1.496, 0.5, 1.496, 1.0, 1.773, 1.0, 1.496, 0.5, 1.184, 0.5, 1.184, 1.0, 1.496, 1.0, 1.184, 0.5, 0.8481, 0.5, 0.8481, 1.0, 1.184, 1.0, 0.8481, 0.5, 0.5, 0.5, 0.5, 1.0, 0.8481, 1.0, 0.5, 0.5, 0.1519, 0.5, 0.1519, 1.0, 0.5, 1.0, 0.1519, 0.5, -0.184, 0.5, -0.184, 1.0, 0.1519, 1.0, -0.184, 0.5, -0.496, 0.5, -0.496, 1.0, -0.184, 1.0, -0.496, 0.5, -0.7734, 0.5, -0.7734, 1.0, -0.496, 1.0, -0.7734, 0.5, -1.007, 0.5, -1.007, 1.0, -0.7734, 1.0, -1.007, 0.5, -1.189, 0.5, -1.188, 1.0, -1.007, 1.0, -1.189, 0.5, -1.33, 0.5, -1.312, 1.0, -1.188, 1.0, -1.33, 0.5, -1.374, 0.5, -1.374, 1.0, -1.312, 1.0, -1.374, 0.5, -1.343, 0.5, -1.343, 1.0, -1.374, 1.0, -1.343, 0.5, -1.252, 0.5, -1.252, 1.0, -1.343, 1.0, -1.252, 0.5, -1.105, 0.5, -1.105, 1.0, -1.252, 1.0, -1.105, 0.5, -0.9103, 0.5, -0.9103, 1.0, -1.105, 1.0, -0.9103, 0.5, -0.6755, 0.5, -0.6755, 1.0, -0.9103, 1.0, -0.6755, 0.5, -0.4112, 0.5, -0.4112, 1.0, -0.6755, 1.0, 0.2968, 2.942, 0.3418, 2.929, 0.3833, 2.906, 0.4197, 2.877, 0.4496, 2.84, 0.4717, 2.799, 0.4854, 2.754, 0.49, 2.707, 0.4854, 2.66, 0.4717, 2.615, 0.4496, 2.574, 0.4197, 2.537, 0.3833, 2.507, 0.3418, 2.485, 0.2968, 2.472, 0.25, 2.467, 0.2032, 2.472, 0.1582, 2.485, 0.1167, 2.507, 0.08029, 2.537, 0.05045, 2.574, 0.02827, 2.615, 0.01461, 2.66, 0.01, 2.707, 0.01461, 2.754, 0.02827, 2.799, 0.05045, 2.84, 0.08029, 2.877, 0.1167, 2.906, 0.1582, 2.929, 0.2032, 2.942, 0.25, 2.947, -0.4112, 0.5, -0.1287, 0.5, -0.1287, 1.0, -0.4112, 1.0, -0.1287, 0.5, -0.16, 0.5, -0.16, 1.0, -0.1287, 1.0, 0.75, 2.947, 0.7032, 2.942, 0.6582, 2.929, 0.6167, 2.906, 0.5803, 2.877, 0.5504, 2.84, 0.5283, 2.799, 0.5146, 2.754, 0.51, 2.707, 0.5146, 2.66, 0.5283, 2.615, 0.5504, 2.574, 0.5803, 2.537, 0.6167, 2.507, 0.6582, 2.485, 0.7032, 2.472, 0.75, 2.467, 0.7968, 2.472, 0.8418, 2.485, 0.8833, 2.507, 0.9197, 2.537, 0.9496, 2.574, 0.9717, 2.615, 0.9854, 2.66, 0.99, 2.707, 0.9854, 2.754, 0.9717, 2.799, 0.9496, 2.84, 0.9197, 2.877, 0.8833, 2.906, 0.8418, 2.929, 0.7968, 2.942])
me_rear_axle.update()
me_wheel_fr = bpy.data.meshes.new('Wheel_FR')
me_wheel_fr.from_pydata([(1.712, 0.3296, -1.49e-08), (1.356, 0.3296, 4.47e-08), (1.712, 0.3233, -0.06431), (1.356, 0.3233, -0.06431), (1.712, 0.3045, -0.1261), (1.356, 0.3045, -0.1261), (1.712, 0.2741, -0.1831), (1.356, 0.2741, -0.1831), (1.712, 0.2331, -0.2331), (1.356, 0.2331, -0.2331), (1.712, 0.1831, -0.2741), (1.356, 0.1831, -0.2741), (1.712, 0.1261, -0.3045), (1.356, 0.1261, -0.3045), (1.712, 0.06431, -0.3233), (1.356, 0.06431, -0.3233), (1.712, 4.768e-07, -0.3296), (1.356, 4.768e-07, -0.3296), (1.712, -0.06431, -0.3233), (1.356, -0.06431, -0.3233), (1.712, -0.1261, -0.3045), (1.356, -0.1261, -0.3045), (1.712, -0.1831, -0.2741), (1.356, -0.1831, -0.2741), (1.712, -0.2331, -0.2331), (1.356, -0.2331, -0.2331), (1.712, -0.2741, -0.1831), (1.356, -0.2741, -0.1831), (1.712, -0.3045, -0.1261), (1.356, -0.3045, -0.1261), (1.712, -0.3233, -0.06431), (1.356, -0.3233, -0.06431), (1.712, -0.3296, -1.49e-08), (1.356, -0.3296, 4.47e-08), (1.712, -0.3233, 0.06431), (1.356, -0.3233, 0.06431), (1.712, -0.3045, 0.1261), (1.356, -0.3045, 0.1261), (1.712, -0.2741, 0.1831), (1.356, -0.2741, 0.1831), (1.712, -0.2331, 0.2331), (1.356, -0.2331, 0.2331), (1.712, -0.1831, 0.2741), (1.356, -0.1831, 0.2741), (1.712, -0.1261, 0.3045), (1.356, -0.1261, 0.3045), (1.712, -0.06431, 0.3233), (1.356, -0.06431, 0.3233), (1.712, 4.768e-07, 0.3296), (1.356, 4.768e-07, 0.3296), (1.712, 0.06431, 0.3233), (1.356, 0.06431, 0.3233), (1.712, 0.1261, 0.3045), (1.356, 0.1261, 0.3045), (1.712, 0.1831, 0.2741), (1.356, 0.1831, 0.2741), (1.712, 0.2331, 0.2331), (1.356, 0.2331, 0.2331), (1.712, 0.2741, 0.1831), (1.356, 0.2741, 0.1831), (1.712, 0.3045, 0.1261), (1.356, 0.3045, 0.1261), (1.712, 0.3233, 0.06431), (1.356, 0.3233, 0.06431)], [], [(0, 2, 3, 1), (2, 4, 5, 3), (4, 6, 7, 5), (6, 8, 9, 7), (8, 10, 11, 9), (10, 12, 13, 11), (12, 14, 15, 13), (14, 16, 17, 15), (16, 18, 19, 17), (18, 20, 21, 19), (20, 22, 23, 21), (22, 24, 25, 23), (24, 26, 27, 25), (26, 28, 29, 27), (28, 30, 31, 29), (30, 32, 33, 31), (32, 34, 35, 33), (34, 36, 37, 35), (36, 38, 39, 37), (38, 40, 41, 39), (40, 42, 43, 41), (42, 44, 45, 43), (44, 46, 47, 45), (46, 48, 49, 47), (48, 50, 51, 49), (50, 52, 53, 51), (52, 54, 55, 53), (54, 56, 57, 55), (56, 58, 59, 57), (58, 60, 61, 59), (3, 5, 7, 9, 11, 13, 15, 17, 19, 21, 23, 25, 27, 29, 31, 33, 35, 37, 39, 41, 43, 45, 47, 49, 51, 53, 55, 57, 59, 61, 63, 1), (60, 62, 63, 61), (62, 0, 1, 63), (0, 62, 60, 58, 56, 54, 52, 50, 48, 46, 44, 42, 40, 38, 36, 34, 32, 30, 28, 26, 24, 22, 20, 18, 16, 14, 12, 10, 8, 6, 4, 2)])
_uv = me_wheel_fr.uv_layers.new(name='UVMap')
_uv.uv.foreach_set('vector', [1.16, 0.5, 1.129, 0.5, 1.129, 1.0, 1.16, 1.0, 1.129, 0.5, 1.411, 0.5, 1.411, 1.0, 1.129, 1.0, 1.411, 0.5, 1.676, 0.5, 1.676, 1.0, 1.411, 1.0, 1.676, 0.5, 1.91, 0.5, 1.91, 1.0, 1.676, 1.0, 1.91, 0.5, 2.105, 0.5, 2.105, 1.0, 1.91, 1.0, 2.105, 0.5, 2.252, 0.5, 2.252, 1.0, 2.105, 1.0, 2.252, 0.5, 2.343, 0.5, 2.343, 1.0, 2.252, 1.0, 2.343, 0.5, 2.374, 0.5, 2.374, 1.0, 2.343, 1.0, 2.374, 0.5, 2.312, 0.5, 2.33, 1.0, 2.374, 1.0, 2.312, 0.5, 2.188, 0.5, 2.189, 1.0, 2.33, 1.0, 2.188, 0.5, 2.007, 0.5, 2.007, 1.0, 2.189, 1.0, 2.007, 0.5, 1.773, 0.5, 1.773, 1.0, 2.007, 1.0, 1.773, 0.5, 1.496, 0.5, 1.496, 1.0, 1.773, 1.0, 1.496, 0.5, 1.184, 0.5, 1.184, 1.0, 1.496, 1.0, 1.184, 0.5, 0.8481, 0.5, 0.8481, 1.0, 1.184, 1.0, 0.8481, 0.5, 0.5, 0.5, 0.5, 1.0, 0.8481, 1.0, 0.5, 0.5, 0.1519, 0.5, 0.1519, 1.0, 0.5, 1.0, 0.1519, 0.5, -0.184, 0.5, -0.184, 1.0, 0.1519, 1.0, -0.184, 0.5, -0.496, 0.5, -0.496, 1.0, -0.184, 1.0, -0.496, 0.5, -0.7734, 0.5, -0.7734, 1.0, -0.496, 1.0, -0.7734, 0.5, -1.007, 0.5, -1.007, 1.0, -0.7734, 1.0, -1.007, 0.5, -1.189, 0.5, -1.188, 1.0, -1.007, 1.0, -1.189, 0.5, -1.33, 0.5, -1.312, 1.0, -1.188, 1.0, -1.33, 0.5, -1.374, 0.5, -1.374, 1.0, -1.312, 1.0, -1.374, 0.5, -1.343, 0.5, -1.343, 1.0, -1.374, 1.0, -1.343, 0.5, -1.252, 0.5, -1.252, 1.0, -1.343, 1.0, -1.252, 0.5, -1.105, 0.5, -1.105, 1.0, -1.252, 1.0, -1.105, 0.5, -0.9103, 0.5, -0.9103, 1.0, -1.105, 1.0, -0.9103, 0.5, -0.6755, 0.5, -0.6755, 1.0, -0.9103, 1.0, -0.6755, 0.5, -0.4112, 0.5, -0.4112, 1.0, -0.6755, 1.0, 0.2968, 2.942, 0.3418, 2.929, 0.3833, 2.906, 0.4197, 2.877, 0.4496, 2.84, 0.4717, 2.799, 0.4854, 2.754, 0.49, 2.707, 0.4854, 2.66, 0.4717, 2.615, 0.4496, 2.574, 0.4197, 2.537, 0.3833, 2.507, 0.3418, 2.485, 0.2968, 2.472, 0.25, 2.467, 0.2032, 2.472, 0.1582, 2.485, 0.1167, 2.507, 0.08029, 2.537, 0.05045, 2.574, 0.02827, 2.615, 0.01461, 2.66, 0.01, 2.707, 0.01461, 2.754, 0.02827, 2.799, 0.05045, 2.84, 0.08029, 2.877, 0.1167, 2.906, 0.1582, 2.929, 0.2032, 2.942, 0.25, 2.947, -0.4112, 0.5, -0.1287, 0.5, -0.1287, 1.0, -0.4112, 1.0, -0.1287, 0.5, -0.16, 0.5, -0.16, 1.0, -0.1287, 1.0, 0.75, 2.947, 0.7032, 2.942, 0.6582, 2.929, 0.6167, 2.906, 0.5803, 2.877, 0.5504, 2.84, 0.5283, 2.799, 0.5146, 2.754, 0.51, 2.707, 0.5146, 2.66, 0.5283, 2.615, 0.5504, 2.574, 0.5803, 2.537, 0.6167, 2.507, 0.6582, 2.485, 0.7032, 2.472, 0.75, 2.467, 0.7968, 2.472, 0.8418, 2.485, 0.8833, 2.507, 0.9197, 2.537, 0.9496, 2.574, 0.9717, 2.615, 0.9854, 2.66, 0.99, 2.707, 0.9854, 2.754, 0.9717, 2.799, 0.9496, 2.84, 0.9197, 2.877, 0.8833, 2.906, 0.8418, 2.929, 0.7968, 2.942])
me_wheel_fr.update()

# ---- objects
ob_wheel_fl = bpy.data.objects.new('Wheel_FL', me_wheel_fl)
ob_car = bpy.data.objects.new('Car', me_car)
ob_rear_axle = bpy.data.objects.new('Rear_Axle', me_rear_axle)
ob_axle_fl = bpy.data.objects.new('Axle_FL', None)
ob_axle_fr = bpy.data.objects.new('Axle_FR', None)
ob_wheel_fr = bpy.data.objects.new('Wheel_FR', me_wheel_fr)

# ---- transforms, parenting, visibility, modifiers, constraints
ob_wheel_fl.parent = ob_axle_fl
ob_wheel_fl.matrix_parent_inverse = Matrix(((1.0, -0.0, 0.0, 0.5893), (-0.0, 1.0, -0.0, -2.086), (0.0, 0.0, 1.0, -0.1238), (-0.0, 0.0, -0.0, 1.0)))
ob_wheel_fl.location = (-0.7669, 2.086, 0.1238)
ob_car.location = (0.0, 0.0, 0.0)
ob_rear_axle.parent = ob_car
ob_rear_axle.location = (0.0, -1.608, 0.1238)
ob_axle_fl.parent = ob_car
ob_axle_fl.location = (-0.5893, 2.086, 0.1238)
ob_axle_fr.parent = ob_car
ob_axle_fr.location = (0.5893, 2.086, 0.1238)
ob_wheel_fr.parent = ob_axle_fr
ob_wheel_fr.matrix_parent_inverse = Matrix(((1.0, -0.0, 0.0, -0.5893), (-0.0, 1.0, -0.0, -2.086), (0.0, -0.0, 1.0, -0.1238), (-0.0, 0.0, -0.0, 1.0)))
ob_wheel_fr.location = (-0.7669, 2.086, 0.1238)

# ---- collection membership
scene.collection.objects.link(ob_wheel_fl)
scene.collection.objects.link(ob_car)
scene.collection.objects.link(ob_rear_axle)
scene.collection.objects.link(ob_axle_fl)
scene.collection.objects.link(ob_axle_fr)
scene.collection.objects.link(ob_wheel_fr)

# ---- scene / render settings (as saved in the file)
scene.frame_start = 1; scene.frame_end = 250; scene.frame_set(62)
scene.render.engine = 'BLENDER_EEVEE_NEXT'
scene.render.bake_bias = 0.0
scene.render.bake_samples = 0
scene.cycles.sampling_pattern = 'TABULATED_SOBOL'
scene.eevee.use_volume_custom_range = False
bpy.context.view_layer.update()

# ---- added for rendering (the .blend has no active camera and no usable light): camera, sun
cam_auto = bpy.data.cameras.new('AutoCamera')
cam_auto.lens = 50.0
cam_auto.sensor_width = 36.0
cam_auto.clip_end = 1000.0
ob_auto_camera = bpy.data.objects.new('AutoCamera', cam_auto)
scene.collection.objects.link(ob_auto_camera)
ob_auto_camera.location = (5.14805, -5.54236, 4.33643)
ob_auto_camera.rotation_euler = (1.09748, -7.21219e-08, 0.694738)
scene.camera = ob_auto_camera
light_auto_sun = bpy.data.lights.new('AutoSun', 'SUN')
light_auto_sun.energy = 3.0
light_auto_sun.angle = 0.0523599
ob_auto_sun = bpy.data.objects.new('AutoSun', light_auto_sun)
scene.collection.objects.link(ob_auto_sun)
ob_auto_sun.rotation_euler = (0.872665, 0.174533, 0.523599)
bpy.context.view_layer.update()
